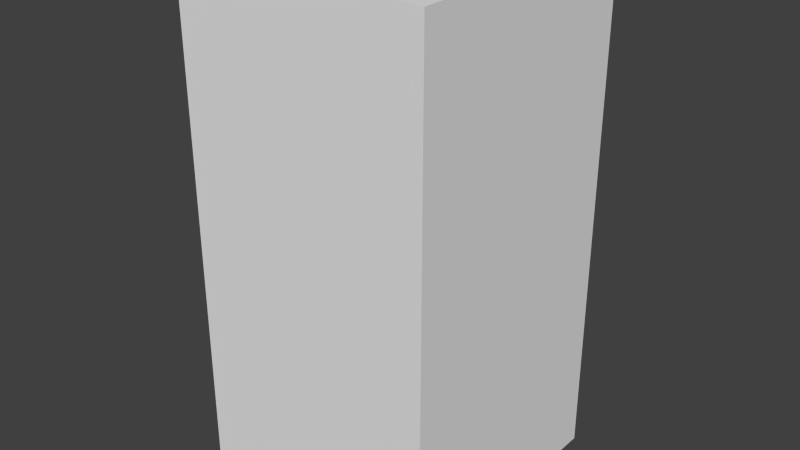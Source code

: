 # Source: blueFlagThree.blend  (saved by Blender 2.68.0; exported with 4.5.12 LTS)
import bpy
from mathutils import Matrix  # noqa: F401  (used for matrix-valued properties, if any)

bpy.ops.wm.read_factory_settings(use_empty=True)
scene = bpy.context.scene
scene.name = 'Scene'

# ---- collections
col_collection_1 = bpy.data.collections.new('Collection 1'); scene.collection.children.link(col_collection_1)

# ---- world
world_world = bpy.data.worlds.new('World'); scene.world = world_world
world_world.color = (0.05088, 0.05088, 0.05088)
world_world.use_sun_shadow = False
world_world.sun_shadow_jitter_overblur = 0.0
world_world.cycles.sampling_method = 'MANUAL'
world_world.cycles.sample_map_resolution = 256

# ---- meshes
me_blueflagthree = bpy.data.meshes.new('blueFlagThree')
me_blueflagthree.from_pydata([(-0.5, -0.5, -1.0), (-0.5, 0.5, -1.0), (0.5, 0.5, -1.0), (0.5, -0.5, -1.0), (-0.5, -0.5, 1.0), (-0.5, 0.5, 1.0), (0.5, 0.5, 1.0), (0.5, -0.5, 1.0)], [], [(4, 5, 1, 0), (5, 6, 2, 1), (6, 7, 3, 2), (7, 4, 0, 3), (0, 1, 2, 3), (7, 6, 5, 4)])
me_blueflagthree.use_remesh_preserve_volume = False
me_blueflagthree.use_remesh_preserve_attributes = False
me_blueflagthree.use_mirror_vertex_groups = False
me_blueflagthree.update()

# ---- objects
ob_blueflagthree = bpy.data.objects.new('blueFlagThree', me_blueflagthree)

# ---- transforms, parenting, visibility, modifiers, constraints
ob_blueflagthree.location = (0.0, 0.0, 0.0)
ob_blueflagthree.lineart.crease_threshold = 0.0

# ---- collection membership
col_collection_1.objects.link(ob_blueflagthree)

# ---- scene / render settings (as saved in the file)
scene.frame_start = 1; scene.frame_end = 250; scene.frame_set(1)
scene.render.engine = 'BLENDER_EEVEE_NEXT'
scene.render.image_settings.color_mode = 'RGB'
scene.render.image_settings.compression = 90
scene.render.resolution_percentage = 50
scene.render.dither_intensity = 0.0
scene.cycles.use_denoising = False
scene.cycles.samples = 10
scene.cycles.sampling_pattern = 'TABULATED_SOBOL'
scene.cycles.light_sampling_threshold = 0.0
scene.cycles.use_adaptive_sampling = False
scene.cycles.use_light_tree = False
scene.cycles.blur_glossy = 0.0
scene.cycles.volume_bounces = 1
scene.cycles.pixel_filter_type = 'GAUSSIAN'
scene.cycles.sample_clamp_indirect = 0.0
scene.view_settings.view_transform = 'Standard'
bpy.context.view_layer.update()

# ---- added for rendering (the .blend has no active camera and no usable light): camera, sun
cam_auto = bpy.data.cameras.new('AutoCamera')
cam_auto.lens = 50.0
cam_auto.sensor_width = 36.0
cam_auto.clip_end = 1000.0
ob_auto_camera = bpy.data.objects.new('AutoCamera', cam_auto)
scene.collection.objects.link(ob_auto_camera)
ob_auto_camera.location = (2.26633, -2.71959, 1.81306)
ob_auto_camera.rotation_euler = (1.09748, -7.21219e-08, 0.694738)
scene.camera = ob_auto_camera
light_auto_sun = bpy.data.lights.new('AutoSun', 'SUN')
light_auto_sun.energy = 3.0
light_auto_sun.angle = 0.0523599
ob_auto_sun = bpy.data.objects.new('AutoSun', light_auto_sun)
scene.collection.objects.link(ob_auto_sun)
ob_auto_sun.rotation_euler = (0.872665, 0.174533, 0.523599)
bpy.context.view_layer.update()
